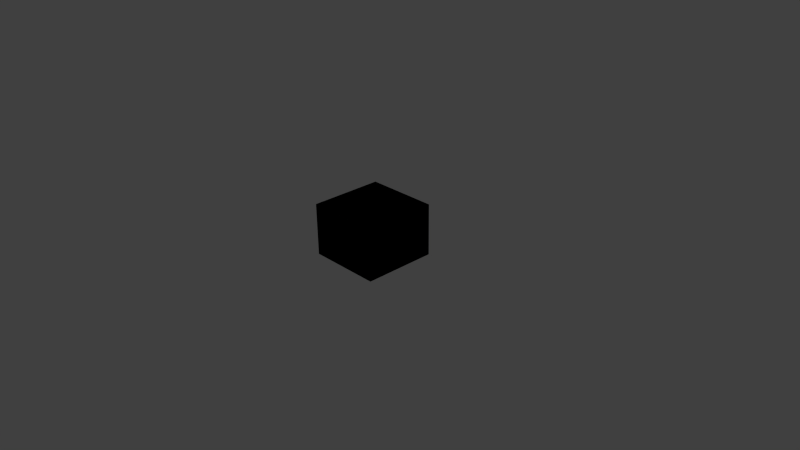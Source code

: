 # Source: rockblend.blend  (saved by Blender 2.75.0; exported with 4.5.12 LTS)
import bpy
from mathutils import Matrix  # noqa: F401  (used for matrix-valued properties, if any)

bpy.ops.wm.read_factory_settings(use_empty=True)
scene = bpy.context.scene
scene.name = 'Scene'

# ---- collections
col_collection_1 = bpy.data.collections.new('Collection 1'); scene.collection.children.link(col_collection_1)

# ---- materials (node trees are filled in below, after node groups)
mat_none = bpy.data.materials.new('None')
mat_none.alpha_threshold = 0.0
mat_none.use_transparent_shadow = False
mat_none.diffuse_color = (0.3185, 0.3185, 0.3185, 1.0)
mat_none.roughness = 0.5

# ---- material node trees

# ---- world
world_world = bpy.data.worlds.new('World'); scene.world = world_world
world_world.color = (0.05088, 0.05088, 0.05088)
world_world.use_sun_shadow = False
world_world.sun_shadow_jitter_overblur = 0.0
world_world.cycles.sampling_method = 'MANUAL'
world_world.cycles.sample_map_resolution = 256

# ---- cameras
cam_camera = bpy.data.cameras.new('Camera')
cam_camera.clip_end = 100.0
cam_camera.lens = 35.0
cam_camera.sensor_width = 32.0
cam_camera.sensor_height = 18.0
cam_camera.ortho_scale = 7.314
cam_camera.dof.focus_distance = 0.0
cam_camera.dof.aperture_fstop = 128.0

# ---- lights
light_lamp = bpy.data.lights.new('Lamp', 'POINT')
light_lamp.transmission_factor = 0.0
light_lamp.cutoff_distance = 30.0
light_lamp.energy = 100.0
light_lamp.shadow_buffer_clip_start = 1.001
light_lamp.shadow_soft_size = 0.1
light_lamp.shadow_maximum_resolution = 0.006
light_lamp.use_absolute_resolution = True
light_lamp.cycles.use_multiple_importance_sampling = False

# ---- meshes
me_cube_001 = bpy.data.meshes.new('Cube.001')
me_cube_001.from_pydata([(0.5, -0.5, 0.0), (0.5, 0.5, 0.0), (-0.5, 0.5, 0.0), (-0.5, -0.5, 0.0), (0.5, -0.5, 0.7071), (-0.5, -0.5, 0.7071), (-0.5, 0.5, 0.7071), (0.5, 0.5, 0.7071)], [], [(0, 1, 2, 3), (4, 5, 6, 7), (0, 4, 7, 1), (1, 7, 6, 2), (2, 6, 5, 3), (4, 0, 3, 5)])
me_cube_001.polygons.foreach_set('use_smooth', [True] * 6)
_k = set([(0, 1), (0, 3), (0, 4), (1, 2), (1, 7), (2, 3), (2, 6), (3, 5), (4, 5), (4, 7), (5, 6), (6, 7)])
me_cube_001.attributes.new('sharp_edge', 'BOOLEAN', 'EDGE').data.foreach_set('value', [ (min(e.vertices), max(e.vertices)) in _k for e in me_cube_001.edges])
me_cube_001.materials.append(mat_none)
me_cube_001.use_remesh_preserve_volume = False
me_cube_001.use_remesh_preserve_attributes = False
me_cube_001.use_mirror_vertex_groups = False
me_cube_001.update()
me_cube_001.normals_split_custom_set([tuple(v) for v in zip(*[iter([-4.777e-05, -2.088e-12, -1.0, 2.088e-12, -4.777e-05, -1.0, 4.777e-05, 2.088e-12, -1.0, -2.088e-12, 4.777e-05, -1.0, 2.088e-12, 4.777e-05, 1.0, 4.777e-05, -2.088e-12, 1.0, -2.088e-12, -4.777e-05, 1.0, -4.777e-05, 2.088e-12, 1.0, 1.0, 0.0003355, -1.467e-11, 1.0, -1.467e-11, -0.0003355, 1.0, -0.0003355, 1.467e-11, 1.0, 1.467e-11, 0.0003355, -0.0003355, 1.0, -1.467e-11, 1.467e-11, 1.0, -0.0003355, 0.0003355, 1.0, 1.467e-11, -1.467e-11, 1.0, 0.0003355, -1.0, -0.0003355, -1.467e-11, -1.0, 1.467e-11, -0.0003355, -1.0, 0.0003355, 1.467e-11, -1.0, -1.467e-11, 0.0003355, -0.0003355, -1.0, 1.467e-11, 1.467e-11, -1.0, 0.0003355, 0.0003355, -1.0, -1.467e-11, -1.467e-11, -1.0, -0.0003355])] * 3)])

# ---- objects
ob_cube_001 = bpy.data.objects.new('Cube.001', me_cube_001)
ob_lamp = bpy.data.objects.new('Lamp', light_lamp)
ob_camera = bpy.data.objects.new('Camera', cam_camera)

# ---- transforms, parenting, visibility, modifiers, constraints
ob_cube_001.location = (0.0, 0.0, 0.0)
ob_cube_001.lineart.crease_threshold = 0.0
ob_lamp.location = (4.076, 1.005, 5.904)
ob_lamp.rotation_euler = (0.6503, 0.05522, 1.866)
ob_lamp.lock_rotations_4d = False
ob_lamp.empty_display_type = 'ARROWS'
ob_lamp.color = (0.0, 0.0, 0.0, 0.0)
ob_lamp.lineart.crease_threshold = 0.0
ob_camera.location = (7.481, -6.508, 5.344)
ob_camera.rotation_euler = (1.109, 0.01082, 0.8149)
ob_camera.lock_rotations_4d = False
ob_camera.empty_display_type = 'ARROWS'
ob_camera.color = (0.0, 0.0, 0.0, 0.0)
ob_camera.display_type = 'WIRE'
ob_camera.lineart.crease_threshold = 0.0

# ---- collection membership
col_collection_1.objects.link(ob_cube_001)
col_collection_1.objects.link(ob_lamp)
col_collection_1.objects.link(ob_camera)

# ---- scene / render settings (as saved in the file)
scene.camera = ob_camera
scene.frame_start = 1; scene.frame_end = 250; scene.frame_set(1)
scene.render.engine = 'BLENDER_EEVEE_NEXT'
scene.render.resolution_percentage = 50
scene.render.dither_intensity = 0.0
scene.cycles.use_denoising = False
scene.cycles.samples = 10
scene.cycles.sampling_pattern = 'TABULATED_SOBOL'
scene.cycles.light_sampling_threshold = 0.0
scene.cycles.use_adaptive_sampling = False
scene.cycles.use_light_tree = False
scene.cycles.blur_glossy = 0.0
scene.cycles.pixel_filter_type = 'GAUSSIAN'
scene.cycles.sample_clamp_indirect = 0.0
scene.view_settings.view_transform = 'Standard'
bpy.context.view_layer.update()
